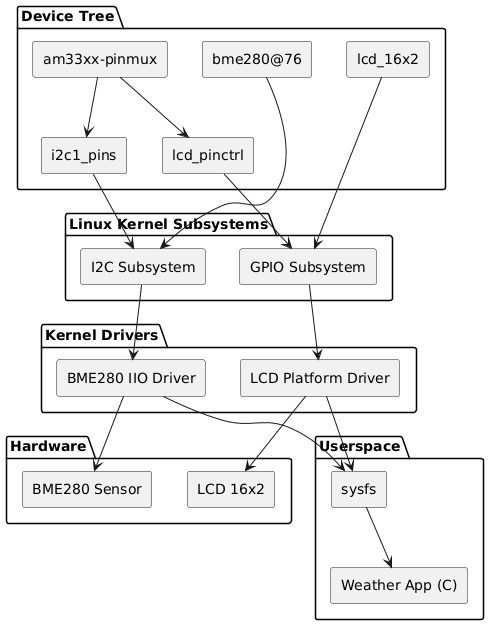

The diagram above was rendered by PlantUML. Its source (embedded in the PNG):
@startuml
skinparam componentStyle rectangle

package "Hardware" {
  [BME280 Sensor]
  [LCD 16x2]
}

package "Device Tree" {
  [bme280@76]
  [lcd_16x2]
  [am33xx-pinmux]
  [i2c1_pins]
  [lcd_pinctrl]
}

package "Linux Kernel Subsystems" {
  [I2C Subsystem]
  [GPIO Subsystem]
}

package "Kernel Drivers" {
  [BME280 IIO Driver]
  [LCD Platform Driver]
}

package "Userspace" {
  [Weather App (C)]
  [sysfs]
}

' --- Pinmux relations ---
[am33xx-pinmux] --> [i2c1_pins]
[am33xx-pinmux] --> [lcd_pinctrl]

[i2c1_pins] --> [I2C Subsystem]
[lcd_pinctrl] --> [GPIO Subsystem]

' --- Device bindings ---
[bme280@76] --> [I2C Subsystem]
[lcd_16x2] --> [GPIO Subsystem]

' --- Driver bindings ---
[I2C Subsystem] --> [BME280 IIO Driver]
[GPIO Subsystem] --> [LCD Platform Driver]

' --- Hardware links ---
[BME280 IIO Driver] --> [BME280 Sensor]
[LCD Platform Driver] --> [LCD 16x2]

' --- Userspace interface ---
[BME280 IIO Driver] --> [sysfs]
[LCD Platform Driver] --> [sysfs]
[sysfs] --> [Weather App (C)]
@enduml